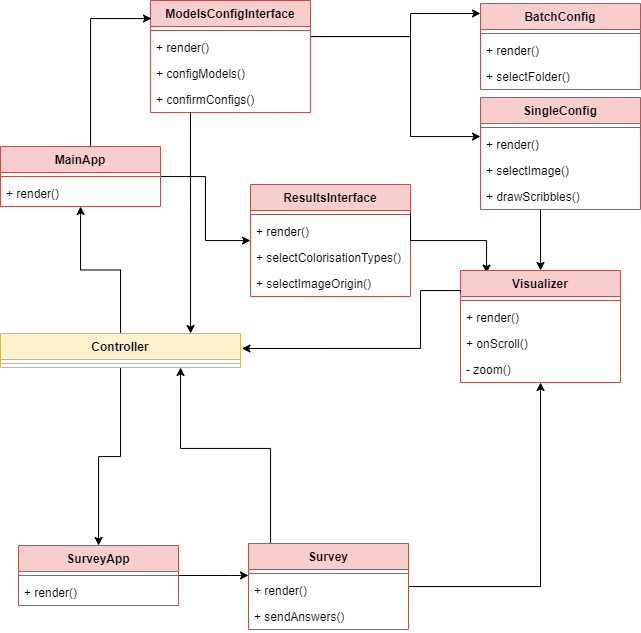

The diagram above was exported from draw.io. Its source (the exported page's mxGraphModel, read from the mxfile embedded in the PNG):
<mxGraphModel dx="1687" dy="869" grid="1" gridSize="10" guides="1" tooltips="1" connect="1" arrows="1" fold="1" page="1" pageScale="1" pageWidth="1100" pageHeight="850" math="0" shadow="0">
  <root>
    <mxCell id="GtFjs9jKAMxdU2QFd8bk-0" />
    <mxCell id="GtFjs9jKAMxdU2QFd8bk-1" parent="GtFjs9jKAMxdU2QFd8bk-0" />
    <mxCell id="GtFjs9jKAMxdU2QFd8bk-6" style="edgeStyle=orthogonalEdgeStyle;rounded=0;orthogonalLoop=1;jettySize=auto;html=1;" edge="1" parent="GtFjs9jKAMxdU2QFd8bk-1" source="GtFjs9jKAMxdU2QFd8bk-9" target="GtFjs9jKAMxdU2QFd8bk-18">
      <mxGeometry relative="1" as="geometry">
        <mxPoint x="1100" y="228" as="targetPoint" />
        <Array as="points">
          <mxPoint x="1050" y="128" />
          <mxPoint x="1050" y="228" />
        </Array>
      </mxGeometry>
    </mxCell>
    <mxCell id="GtFjs9jKAMxdU2QFd8bk-7" style="edgeStyle=orthogonalEdgeStyle;rounded=0;orthogonalLoop=1;jettySize=auto;html=1;entryX=0;entryY=0.116;entryDx=0;entryDy=0;entryPerimeter=0;" edge="1" parent="GtFjs9jKAMxdU2QFd8bk-1" source="GtFjs9jKAMxdU2QFd8bk-9" target="GtFjs9jKAMxdU2QFd8bk-14">
      <mxGeometry relative="1" as="geometry">
        <mxPoint x="1100" y="128" as="targetPoint" />
        <Array as="points">
          <mxPoint x="1050" y="128" />
          <mxPoint x="1050" y="105" />
        </Array>
      </mxGeometry>
    </mxCell>
    <mxCell id="GtFjs9jKAMxdU2QFd8bk-9" value="ModelsConfigInterface" style="swimlane;fontStyle=1;align=center;verticalAlign=top;childLayout=stackLayout;horizontal=1;startSize=26;horizontalStack=0;resizeParent=1;resizeParentMax=0;resizeLast=0;collapsible=1;marginBottom=0;fillColor=#f8cecc;strokeColor=#b85450;" vertex="1" parent="GtFjs9jKAMxdU2QFd8bk-1">
      <mxGeometry x="790" y="92" width="160" height="112" as="geometry" />
    </mxCell>
    <mxCell id="GtFjs9jKAMxdU2QFd8bk-10" value="" style="line;strokeWidth=1;fillColor=none;align=left;verticalAlign=middle;spacingTop=-1;spacingLeft=3;spacingRight=3;rotatable=0;labelPosition=right;points=[];portConstraint=eastwest;strokeColor=inherit;" vertex="1" parent="GtFjs9jKAMxdU2QFd8bk-9">
      <mxGeometry y="26" width="160" height="8" as="geometry" />
    </mxCell>
    <mxCell id="GtFjs9jKAMxdU2QFd8bk-11" value="+ render()" style="text;strokeColor=none;fillColor=none;align=left;verticalAlign=top;spacingLeft=4;spacingRight=4;overflow=hidden;rotatable=0;points=[[0,0.5],[1,0.5]];portConstraint=eastwest;" vertex="1" parent="GtFjs9jKAMxdU2QFd8bk-9">
      <mxGeometry y="34" width="160" height="26" as="geometry" />
    </mxCell>
    <mxCell id="GtFjs9jKAMxdU2QFd8bk-12" value="+ configModels()" style="text;strokeColor=none;fillColor=none;align=left;verticalAlign=top;spacingLeft=4;spacingRight=4;overflow=hidden;rotatable=0;points=[[0,0.5],[1,0.5]];portConstraint=eastwest;" vertex="1" parent="GtFjs9jKAMxdU2QFd8bk-9">
      <mxGeometry y="60" width="160" height="26" as="geometry" />
    </mxCell>
    <mxCell id="GtFjs9jKAMxdU2QFd8bk-13" value="+ confirmConfigs()" style="text;strokeColor=none;fillColor=none;align=left;verticalAlign=top;spacingLeft=4;spacingRight=4;overflow=hidden;rotatable=0;points=[[0,0.5],[1,0.5]];portConstraint=eastwest;" vertex="1" parent="GtFjs9jKAMxdU2QFd8bk-9">
      <mxGeometry y="86" width="160" height="26" as="geometry" />
    </mxCell>
    <mxCell id="GtFjs9jKAMxdU2QFd8bk-14" value="BatchConfig" style="swimlane;fontStyle=1;align=center;verticalAlign=top;childLayout=stackLayout;horizontal=1;startSize=26;horizontalStack=0;resizeParent=1;resizeParentMax=0;resizeLast=0;collapsible=1;marginBottom=0;fillColor=#f8cecc;strokeColor=#b85450;" vertex="1" parent="GtFjs9jKAMxdU2QFd8bk-1">
      <mxGeometry x="1120" y="95" width="160" height="86" as="geometry" />
    </mxCell>
    <mxCell id="GtFjs9jKAMxdU2QFd8bk-15" value="" style="line;strokeWidth=1;fillColor=none;align=left;verticalAlign=middle;spacingTop=-1;spacingLeft=3;spacingRight=3;rotatable=0;labelPosition=right;points=[];portConstraint=eastwest;strokeColor=inherit;" vertex="1" parent="GtFjs9jKAMxdU2QFd8bk-14">
      <mxGeometry y="26" width="160" height="8" as="geometry" />
    </mxCell>
    <mxCell id="GtFjs9jKAMxdU2QFd8bk-16" value="+ render()" style="text;strokeColor=none;fillColor=none;align=left;verticalAlign=top;spacingLeft=4;spacingRight=4;overflow=hidden;rotatable=0;points=[[0,0.5],[1,0.5]];portConstraint=eastwest;" vertex="1" parent="GtFjs9jKAMxdU2QFd8bk-14">
      <mxGeometry y="34" width="160" height="26" as="geometry" />
    </mxCell>
    <mxCell id="GtFjs9jKAMxdU2QFd8bk-17" value="+ selectFolder()" style="text;strokeColor=none;fillColor=none;align=left;verticalAlign=top;spacingLeft=4;spacingRight=4;overflow=hidden;rotatable=0;points=[[0,0.5],[1,0.5]];portConstraint=eastwest;" vertex="1" parent="GtFjs9jKAMxdU2QFd8bk-14">
      <mxGeometry y="60" width="160" height="26" as="geometry" />
    </mxCell>
    <mxCell id="GtFjs9jKAMxdU2QFd8bk-18" value="SingleConfig" style="swimlane;fontStyle=1;align=center;verticalAlign=top;childLayout=stackLayout;horizontal=1;startSize=26;horizontalStack=0;resizeParent=1;resizeParentMax=0;resizeLast=0;collapsible=1;marginBottom=0;fillColor=#f8cecc;strokeColor=#b85450;" vertex="1" parent="GtFjs9jKAMxdU2QFd8bk-1">
      <mxGeometry x="1120" y="189" width="160" height="112" as="geometry" />
    </mxCell>
    <mxCell id="GtFjs9jKAMxdU2QFd8bk-19" value="" style="line;strokeWidth=1;fillColor=none;align=left;verticalAlign=middle;spacingTop=-1;spacingLeft=3;spacingRight=3;rotatable=0;labelPosition=right;points=[];portConstraint=eastwest;strokeColor=inherit;" vertex="1" parent="GtFjs9jKAMxdU2QFd8bk-18">
      <mxGeometry y="26" width="160" height="8" as="geometry" />
    </mxCell>
    <mxCell id="GtFjs9jKAMxdU2QFd8bk-20" value="+ render()" style="text;strokeColor=none;fillColor=none;align=left;verticalAlign=top;spacingLeft=4;spacingRight=4;overflow=hidden;rotatable=0;points=[[0,0.5],[1,0.5]];portConstraint=eastwest;" vertex="1" parent="GtFjs9jKAMxdU2QFd8bk-18">
      <mxGeometry y="34" width="160" height="26" as="geometry" />
    </mxCell>
    <mxCell id="GtFjs9jKAMxdU2QFd8bk-21" value="+ selectImage()" style="text;strokeColor=none;fillColor=none;align=left;verticalAlign=top;spacingLeft=4;spacingRight=4;overflow=hidden;rotatable=0;points=[[0,0.5],[1,0.5]];portConstraint=eastwest;" vertex="1" parent="GtFjs9jKAMxdU2QFd8bk-18">
      <mxGeometry y="60" width="160" height="26" as="geometry" />
    </mxCell>
    <mxCell id="GtFjs9jKAMxdU2QFd8bk-22" value="+ drawScribbles() " style="text;strokeColor=none;fillColor=none;align=left;verticalAlign=top;spacingLeft=4;spacingRight=4;overflow=hidden;rotatable=0;points=[[0,0.5],[1,0.5]];portConstraint=eastwest;" vertex="1" parent="GtFjs9jKAMxdU2QFd8bk-18">
      <mxGeometry y="86" width="160" height="26" as="geometry" />
    </mxCell>
    <mxCell id="GtFjs9jKAMxdU2QFd8bk-34" value="ResultsInterface" style="swimlane;fontStyle=1;align=center;verticalAlign=top;childLayout=stackLayout;horizontal=1;startSize=26;horizontalStack=0;resizeParent=1;resizeParentMax=0;resizeLast=0;collapsible=1;marginBottom=0;fillColor=#f8cecc;strokeColor=#b85450;" vertex="1" parent="GtFjs9jKAMxdU2QFd8bk-1">
      <mxGeometry x="890" y="276" width="160" height="112" as="geometry" />
    </mxCell>
    <mxCell id="GtFjs9jKAMxdU2QFd8bk-35" value="" style="line;strokeWidth=1;fillColor=none;align=left;verticalAlign=middle;spacingTop=-1;spacingLeft=3;spacingRight=3;rotatable=0;labelPosition=right;points=[];portConstraint=eastwest;strokeColor=inherit;" vertex="1" parent="GtFjs9jKAMxdU2QFd8bk-34">
      <mxGeometry y="26" width="160" height="8" as="geometry" />
    </mxCell>
    <mxCell id="GtFjs9jKAMxdU2QFd8bk-36" value="+ render()" style="text;strokeColor=none;fillColor=none;align=left;verticalAlign=top;spacingLeft=4;spacingRight=4;overflow=hidden;rotatable=0;points=[[0,0.5],[1,0.5]];portConstraint=eastwest;" vertex="1" parent="GtFjs9jKAMxdU2QFd8bk-34">
      <mxGeometry y="34" width="160" height="26" as="geometry" />
    </mxCell>
    <mxCell id="GtFjs9jKAMxdU2QFd8bk-37" value="+ selectColorisationTypes()" style="text;strokeColor=none;fillColor=none;align=left;verticalAlign=top;spacingLeft=4;spacingRight=4;overflow=hidden;rotatable=0;points=[[0,0.5],[1,0.5]];portConstraint=eastwest;" vertex="1" parent="GtFjs9jKAMxdU2QFd8bk-34">
      <mxGeometry y="60" width="160" height="26" as="geometry" />
    </mxCell>
    <mxCell id="GtFjs9jKAMxdU2QFd8bk-38" value="+ selectImageOrigin()" style="text;strokeColor=none;fillColor=none;align=left;verticalAlign=top;spacingLeft=4;spacingRight=4;overflow=hidden;rotatable=0;points=[[0,0.5],[1,0.5]];portConstraint=eastwest;" vertex="1" parent="GtFjs9jKAMxdU2QFd8bk-34">
      <mxGeometry y="86" width="160" height="26" as="geometry" />
    </mxCell>
    <mxCell id="GtFjs9jKAMxdU2QFd8bk-46" style="edgeStyle=orthogonalEdgeStyle;rounded=0;orthogonalLoop=1;jettySize=auto;html=1;endArrow=classic;endFill=1;exitX=0.25;exitY=0;exitDx=0;exitDy=0;" edge="1" parent="GtFjs9jKAMxdU2QFd8bk-1" source="GtFjs9jKAMxdU2QFd8bk-47" target="GtFjs9jKAMxdU2QFd8bk-94">
      <mxGeometry relative="1" as="geometry">
        <mxPoint x="780" y="540" as="targetPoint" />
        <Array as="points">
          <mxPoint x="910" y="540" />
          <mxPoint x="820" y="540" />
        </Array>
      </mxGeometry>
    </mxCell>
    <mxCell id="yxWb3w3VDROsNV9BEB53-0" style="edgeStyle=orthogonalEdgeStyle;rounded=0;orthogonalLoop=1;jettySize=auto;html=1;startArrow=none;startFill=0;endArrow=classic;endFill=1;" edge="1" parent="GtFjs9jKAMxdU2QFd8bk-1" source="GtFjs9jKAMxdU2QFd8bk-47" target="GtFjs9jKAMxdU2QFd8bk-54">
      <mxGeometry relative="1" as="geometry" />
    </mxCell>
    <mxCell id="GtFjs9jKAMxdU2QFd8bk-47" value="Survey" style="swimlane;fontStyle=1;align=center;verticalAlign=top;childLayout=stackLayout;horizontal=1;startSize=26;horizontalStack=0;resizeParent=1;resizeParentMax=0;resizeLast=0;collapsible=1;marginBottom=0;fillColor=#f8cecc;strokeColor=#b85450;" vertex="1" parent="GtFjs9jKAMxdU2QFd8bk-1">
      <mxGeometry x="888" y="635" width="160" height="86" as="geometry" />
    </mxCell>
    <mxCell id="GtFjs9jKAMxdU2QFd8bk-48" value="" style="line;strokeWidth=1;fillColor=none;align=left;verticalAlign=middle;spacingTop=-1;spacingLeft=3;spacingRight=3;rotatable=0;labelPosition=right;points=[];portConstraint=eastwest;strokeColor=inherit;" vertex="1" parent="GtFjs9jKAMxdU2QFd8bk-47">
      <mxGeometry y="26" width="160" height="8" as="geometry" />
    </mxCell>
    <mxCell id="GtFjs9jKAMxdU2QFd8bk-49" value="+ render()" style="text;strokeColor=none;fillColor=none;align=left;verticalAlign=top;spacingLeft=4;spacingRight=4;overflow=hidden;rotatable=0;points=[[0,0.5],[1,0.5]];portConstraint=eastwest;" vertex="1" parent="GtFjs9jKAMxdU2QFd8bk-47">
      <mxGeometry y="34" width="160" height="26" as="geometry" />
    </mxCell>
    <mxCell id="GtFjs9jKAMxdU2QFd8bk-50" value="+ sendAnswers()" style="text;strokeColor=none;fillColor=none;align=left;verticalAlign=top;spacingLeft=4;spacingRight=4;overflow=hidden;rotatable=0;points=[[0,0.5],[1,0.5]];portConstraint=eastwest;" vertex="1" parent="GtFjs9jKAMxdU2QFd8bk-47">
      <mxGeometry y="60" width="160" height="26" as="geometry" />
    </mxCell>
    <mxCell id="GtFjs9jKAMxdU2QFd8bk-53" style="edgeStyle=orthogonalEdgeStyle;rounded=0;orthogonalLoop=1;jettySize=auto;html=1;exitX=1;exitY=0.25;exitDx=0;exitDy=0;entryX=0.163;entryY=0.023;entryDx=0;entryDy=0;entryPerimeter=0;" edge="1" parent="GtFjs9jKAMxdU2QFd8bk-1" source="GtFjs9jKAMxdU2QFd8bk-34" target="GtFjs9jKAMxdU2QFd8bk-54">
      <mxGeometry relative="1" as="geometry">
        <Array as="points">
          <mxPoint x="1126" y="332" />
        </Array>
        <mxPoint x="1050" y="298" as="sourcePoint" />
      </mxGeometry>
    </mxCell>
    <mxCell id="GtFjs9jKAMxdU2QFd8bk-54" value="Visualizer" style="swimlane;fontStyle=1;align=center;verticalAlign=top;childLayout=stackLayout;horizontal=1;startSize=26;horizontalStack=0;resizeParent=1;resizeParentMax=0;resizeLast=0;collapsible=1;marginBottom=0;fillColor=#f8cecc;strokeColor=#b85450;" vertex="1" parent="GtFjs9jKAMxdU2QFd8bk-1">
      <mxGeometry x="1100" y="362" width="160" height="112" as="geometry" />
    </mxCell>
    <mxCell id="GtFjs9jKAMxdU2QFd8bk-55" value="" style="line;strokeWidth=1;fillColor=none;align=left;verticalAlign=middle;spacingTop=-1;spacingLeft=3;spacingRight=3;rotatable=0;labelPosition=right;points=[];portConstraint=eastwest;strokeColor=inherit;" vertex="1" parent="GtFjs9jKAMxdU2QFd8bk-54">
      <mxGeometry y="26" width="160" height="8" as="geometry" />
    </mxCell>
    <mxCell id="GtFjs9jKAMxdU2QFd8bk-56" value="+ render()" style="text;strokeColor=none;fillColor=none;align=left;verticalAlign=top;spacingLeft=4;spacingRight=4;overflow=hidden;rotatable=0;points=[[0,0.5],[1,0.5]];portConstraint=eastwest;" vertex="1" parent="GtFjs9jKAMxdU2QFd8bk-54">
      <mxGeometry y="34" width="160" height="26" as="geometry" />
    </mxCell>
    <mxCell id="GtFjs9jKAMxdU2QFd8bk-57" value="+ onScroll()" style="text;strokeColor=none;fillColor=none;align=left;verticalAlign=top;spacingLeft=4;spacingRight=4;overflow=hidden;rotatable=0;points=[[0,0.5],[1,0.5]];portConstraint=eastwest;" vertex="1" parent="GtFjs9jKAMxdU2QFd8bk-54">
      <mxGeometry y="60" width="160" height="26" as="geometry" />
    </mxCell>
    <mxCell id="GtFjs9jKAMxdU2QFd8bk-58" value="- zoom()" style="text;strokeColor=none;fillColor=none;align=left;verticalAlign=top;spacingLeft=4;spacingRight=4;overflow=hidden;rotatable=0;points=[[0,0.5],[1,0.5]];portConstraint=eastwest;" vertex="1" parent="GtFjs9jKAMxdU2QFd8bk-54">
      <mxGeometry y="86" width="160" height="26" as="geometry" />
    </mxCell>
    <mxCell id="GtFjs9jKAMxdU2QFd8bk-71" style="edgeStyle=orthogonalEdgeStyle;rounded=0;orthogonalLoop=1;jettySize=auto;html=1;exitX=0.375;exitY=1;exitDx=0;exitDy=0;entryX=0.5;entryY=0;entryDx=0;entryDy=0;exitPerimeter=0;" edge="1" parent="GtFjs9jKAMxdU2QFd8bk-1" source="GtFjs9jKAMxdU2QFd8bk-22" target="GtFjs9jKAMxdU2QFd8bk-54">
      <mxGeometry relative="1" as="geometry">
        <mxPoint x="1180" y="298" as="sourcePoint" />
      </mxGeometry>
    </mxCell>
    <mxCell id="GtFjs9jKAMxdU2QFd8bk-73" style="edgeStyle=orthogonalEdgeStyle;rounded=0;orthogonalLoop=1;jettySize=auto;html=1;startArrow=none;startFill=0;exitX=0.563;exitY=0.033;exitDx=0;exitDy=0;exitPerimeter=0;entryX=0.006;entryY=0.152;entryDx=0;entryDy=0;entryPerimeter=0;" edge="1" parent="GtFjs9jKAMxdU2QFd8bk-1" source="GtFjs9jKAMxdU2QFd8bk-74" target="GtFjs9jKAMxdU2QFd8bk-9">
      <mxGeometry relative="1" as="geometry">
        <Array as="points">
          <mxPoint x="730" y="110" />
        </Array>
        <mxPoint x="730" y="90" as="targetPoint" />
      </mxGeometry>
    </mxCell>
    <mxCell id="0k7vZx4qjfqoXpF8SB71-2" style="edgeStyle=orthogonalEdgeStyle;rounded=0;orthogonalLoop=1;jettySize=auto;html=1;startArrow=none;startFill=0;endArrow=classic;endFill=1;" edge="1" parent="GtFjs9jKAMxdU2QFd8bk-1" source="GtFjs9jKAMxdU2QFd8bk-74" target="GtFjs9jKAMxdU2QFd8bk-34">
      <mxGeometry relative="1" as="geometry" />
    </mxCell>
    <mxCell id="GtFjs9jKAMxdU2QFd8bk-74" value="MainApp" style="swimlane;fontStyle=1;align=center;verticalAlign=top;childLayout=stackLayout;horizontal=1;startSize=26;horizontalStack=0;resizeParent=1;resizeParentMax=0;resizeLast=0;collapsible=1;marginBottom=0;fillColor=#f8cecc;strokeColor=#b85450;" vertex="1" parent="GtFjs9jKAMxdU2QFd8bk-1">
      <mxGeometry x="640" y="238" width="160" height="60" as="geometry" />
    </mxCell>
    <mxCell id="GtFjs9jKAMxdU2QFd8bk-75" value="" style="line;strokeWidth=1;fillColor=none;align=left;verticalAlign=middle;spacingTop=-1;spacingLeft=3;spacingRight=3;rotatable=0;labelPosition=right;points=[];portConstraint=eastwest;strokeColor=inherit;" vertex="1" parent="GtFjs9jKAMxdU2QFd8bk-74">
      <mxGeometry y="26" width="160" height="8" as="geometry" />
    </mxCell>
    <mxCell id="GtFjs9jKAMxdU2QFd8bk-76" value="+ render()" style="text;strokeColor=none;fillColor=none;align=left;verticalAlign=top;spacingLeft=4;spacingRight=4;overflow=hidden;rotatable=0;points=[[0,0.5],[1,0.5]];portConstraint=eastwest;" vertex="1" parent="GtFjs9jKAMxdU2QFd8bk-74">
      <mxGeometry y="34" width="160" height="26" as="geometry" />
    </mxCell>
    <mxCell id="yxWb3w3VDROsNV9BEB53-1" style="edgeStyle=orthogonalEdgeStyle;rounded=0;orthogonalLoop=1;jettySize=auto;html=1;startArrow=none;startFill=0;endArrow=classic;endFill=1;" edge="1" parent="GtFjs9jKAMxdU2QFd8bk-1" source="GtFjs9jKAMxdU2QFd8bk-78" target="GtFjs9jKAMxdU2QFd8bk-47">
      <mxGeometry relative="1" as="geometry">
        <Array as="points">
          <mxPoint x="870" y="667" />
          <mxPoint x="870" y="667" />
        </Array>
      </mxGeometry>
    </mxCell>
    <mxCell id="GtFjs9jKAMxdU2QFd8bk-78" value="SurveyApp" style="swimlane;fontStyle=1;align=center;verticalAlign=top;childLayout=stackLayout;horizontal=1;startSize=26;horizontalStack=0;resizeParent=1;resizeParentMax=0;resizeLast=0;collapsible=1;marginBottom=0;fillColor=#f8cecc;strokeColor=#b85450;" vertex="1" parent="GtFjs9jKAMxdU2QFd8bk-1">
      <mxGeometry x="658" y="637" width="160" height="60" as="geometry">
        <mxRectangle x="670" y="440" width="100" height="30" as="alternateBounds" />
      </mxGeometry>
    </mxCell>
    <mxCell id="GtFjs9jKAMxdU2QFd8bk-79" value="" style="line;strokeWidth=1;fillColor=none;align=left;verticalAlign=middle;spacingTop=-1;spacingLeft=3;spacingRight=3;rotatable=0;labelPosition=right;points=[];portConstraint=eastwest;strokeColor=inherit;" vertex="1" parent="GtFjs9jKAMxdU2QFd8bk-78">
      <mxGeometry y="26" width="160" height="8" as="geometry" />
    </mxCell>
    <mxCell id="GtFjs9jKAMxdU2QFd8bk-80" value="+ render()" style="text;strokeColor=none;fillColor=none;align=left;verticalAlign=top;spacingLeft=4;spacingRight=4;overflow=hidden;rotatable=0;points=[[0,0.5],[1,0.5]];portConstraint=eastwest;" vertex="1" parent="GtFjs9jKAMxdU2QFd8bk-78">
      <mxGeometry y="34" width="160" height="26" as="geometry" />
    </mxCell>
    <mxCell id="0k7vZx4qjfqoXpF8SB71-0" style="edgeStyle=orthogonalEdgeStyle;rounded=0;orthogonalLoop=1;jettySize=auto;html=1;startArrow=none;startFill=0;endArrow=classic;endFill=1;" edge="1" parent="GtFjs9jKAMxdU2QFd8bk-1" source="GtFjs9jKAMxdU2QFd8bk-94" target="GtFjs9jKAMxdU2QFd8bk-74">
      <mxGeometry relative="1" as="geometry" />
    </mxCell>
    <mxCell id="0k7vZx4qjfqoXpF8SB71-1" style="edgeStyle=orthogonalEdgeStyle;rounded=0;orthogonalLoop=1;jettySize=auto;html=1;startArrow=none;startFill=0;endArrow=classic;endFill=1;" edge="1" parent="GtFjs9jKAMxdU2QFd8bk-1" source="GtFjs9jKAMxdU2QFd8bk-94" target="GtFjs9jKAMxdU2QFd8bk-78">
      <mxGeometry relative="1" as="geometry" />
    </mxCell>
    <mxCell id="GtFjs9jKAMxdU2QFd8bk-94" value="Controller" style="swimlane;fontStyle=1;align=center;verticalAlign=top;childLayout=stackLayout;horizontal=1;startSize=26;horizontalStack=0;resizeParent=1;resizeParentMax=0;resizeLast=0;collapsible=1;marginBottom=0;fillColor=#fff2cc;strokeColor=#d6b656;" vertex="1" parent="GtFjs9jKAMxdU2QFd8bk-1">
      <mxGeometry x="640" y="425" width="240" height="34" as="geometry" />
    </mxCell>
    <mxCell id="GtFjs9jKAMxdU2QFd8bk-95" value="" style="line;strokeWidth=1;fillColor=none;align=left;verticalAlign=middle;spacingTop=-1;spacingLeft=3;spacingRight=3;rotatable=0;labelPosition=right;points=[];portConstraint=eastwest;strokeColor=inherit;" vertex="1" parent="GtFjs9jKAMxdU2QFd8bk-94">
      <mxGeometry y="26" width="240" height="8" as="geometry" />
    </mxCell>
    <mxCell id="GtFjs9jKAMxdU2QFd8bk-104" style="edgeStyle=orthogonalEdgeStyle;rounded=0;orthogonalLoop=1;jettySize=auto;html=1;startArrow=classic;startFill=1;endArrow=none;endFill=0;exitX=1.006;exitY=0.923;exitDx=0;exitDy=0;exitPerimeter=0;entryX=0;entryY=0.196;entryDx=0;entryDy=0;entryPerimeter=0;" edge="1" parent="GtFjs9jKAMxdU2QFd8bk-1" target="GtFjs9jKAMxdU2QFd8bk-54">
      <mxGeometry x="0.0176" y="-30" relative="1" as="geometry">
        <Array as="points">
          <mxPoint x="1060" y="440" />
          <mxPoint x="1060" y="382" />
          <mxPoint x="1100" y="382" />
        </Array>
        <mxPoint as="offset" />
        <mxPoint x="881.44" y="439.99800000000005" as="sourcePoint" />
      </mxGeometry>
    </mxCell>
    <mxCell id="GtFjs9jKAMxdU2QFd8bk-105" style="edgeStyle=orthogonalEdgeStyle;rounded=0;orthogonalLoop=1;jettySize=auto;html=1;startArrow=classic;startFill=1;endArrow=none;endFill=0;entryX=0.25;entryY=1;entryDx=0;entryDy=0;" edge="1" parent="GtFjs9jKAMxdU2QFd8bk-1" source="GtFjs9jKAMxdU2QFd8bk-94" target="GtFjs9jKAMxdU2QFd8bk-9">
      <mxGeometry relative="1" as="geometry">
        <mxPoint x="830" y="360" as="sourcePoint" />
        <mxPoint x="850" y="210" as="targetPoint" />
        <Array as="points">
          <mxPoint x="830" y="330" />
          <mxPoint x="830" y="330" />
        </Array>
      </mxGeometry>
    </mxCell>
  </root>
</mxGraphModel>